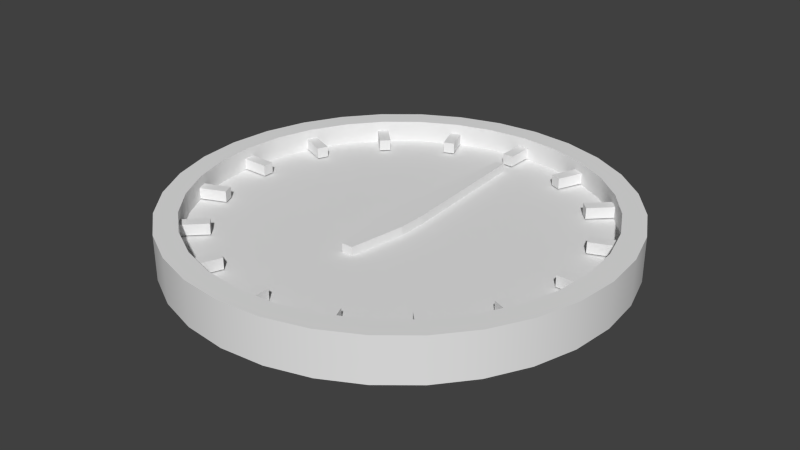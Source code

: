 # Source: Compass.blend  (saved by Blender 2.76.0; exported with 4.5.12 LTS)
import bpy
from mathutils import Matrix  # noqa: F401  (used for matrix-valued properties, if any)

bpy.ops.wm.read_factory_settings(use_empty=True)
scene = bpy.context.scene
scene.name = 'Scene'

# ---- collections
col_collection_1 = bpy.data.collections.new('Collection 1'); scene.collection.children.link(col_collection_1)

# ---- world
world_world = bpy.data.worlds.new('World'); scene.world = world_world
world_world.color = (0.05088, 0.05088, 0.05088)
world_world.use_sun_shadow = False
world_world.sun_shadow_jitter_overblur = 0.0
world_world.cycles.sampling_method = 'MANUAL'
world_world.cycles.sample_map_resolution = 256

# ---- meshes
me_cube_001 = bpy.data.meshes.new('Cube.001')
me_cube_001.from_pydata([(-0.065, -0.065, -1.937e-08), (-0.065, -0.065, 0.039), (-0.065, 0.065, -1.937e-08), (-0.065, 0.065, 0.039), (0.065, -0.065, -1.937e-08), (0.065, -0.065, 0.039), (0.065, 0.065, -1.937e-08), (0.065, 0.065, 0.039), (-0.0195, 0.715, -1.937e-08), (-0.0195, 0.715, 0.039), (0.0195, 0.715, -1.937e-08), (0.0195, 0.715, 0.039), (-0.026, -0.325, -1.937e-08), (-0.026, -0.325, 0.039), (0.026, -0.325, -1.937e-08), (0.026, -0.325, 0.039)], [], [(1, 3, 2, 0), (6, 2, 8, 10), (7, 5, 4, 6), (5, 1, 13, 15), (9, 11, 10, 8), (5, 7, 3, 1), (3, 7, 11, 9), (2, 3, 9, 8), (7, 6, 10, 11), (15, 13, 12, 14), (4, 5, 15, 14), (1, 0, 12, 13), (0, 4, 14, 12)])
me_cube_001.use_remesh_preserve_volume = False
me_cube_001.use_remesh_preserve_attributes = False
me_cube_001.use_mirror_vertex_groups = False
me_cube_001.update()
me_circle = bpy.data.meshes.new('Circle')
me_circle.from_pydata([(0.7064, -0.3197, 0.005), (0.7064, -0.3197, 0.055), (0.7256, -0.2735, 0.005), (0.7256, -0.2735, 0.055), (0.8265, -0.3694, 0.005), (0.8265, -0.3694, 0.055), (0.8457, -0.3232, 0.005), (0.8457, -0.3232, 0.055), (0.5303, -0.5657, 0.005), (0.5303, -0.5657, 0.055), (0.5657, -0.5303, 0.005), (0.5657, -0.5303, 0.055), (0.6223, -0.6576, 0.005), (0.6223, -0.6576, 0.055), (0.6576, -0.6223, 0.005), (0.6576, -0.6223, 0.055), (0.2735, -0.7256, 0.005), (0.2735, -0.7256, 0.055), (0.3197, -0.7064, 0.005), (0.3197, -0.7064, 0.055), (0.3232, -0.8457, 0.005), (0.3232, -0.8457, 0.055), (0.3694, -0.8265, 0.005), (0.3694, -0.8265, 0.055), (-0.025, -0.775, 0.005), (-0.025, -0.775, 0.055), (0.025, -0.775, 0.005), (0.025, -0.775, 0.055), (-0.025, -0.905, 0.005), (-0.025, -0.905, 0.055), (0.025, -0.905, 0.005), (0.025, -0.905, 0.055), (-0.3197, -0.7064, 0.005), (-0.3197, -0.7064, 0.055), (-0.2735, -0.7256, 0.005), (-0.2735, -0.7256, 0.055), (-0.3694, -0.8265, 0.005), (-0.3694, -0.8265, 0.055), (-0.3232, -0.8457, 0.005), (-0.3232, -0.8457, 0.055), (-0.5657, -0.5303, 0.005), (-0.5657, -0.5303, 0.055), (-0.5303, -0.5657, 0.005), (-0.5303, -0.5657, 0.055), (-0.6576, -0.6223, 0.005), (-0.6576, -0.6223, 0.055), (-0.6223, -0.6576, 0.005), (-0.6223, -0.6576, 0.055), (-0.7256, -0.2735, 0.005), (-0.7256, -0.2735, 0.055), (-0.7064, -0.3197, 0.005), (-0.7064, -0.3197, 0.055), (-0.8457, -0.3232, 0.005), (-0.8457, -0.3232, 0.055), (-0.8265, -0.3694, 0.005), (-0.8265, -0.3694, 0.055), (-0.775, 0.025, 0.005), (-0.775, 0.025, 0.055), (-0.775, -0.025, 0.005), (-0.775, -0.025, 0.055), (-0.905, 0.025, 0.005), (-0.905, 0.025, 0.055), (-0.905, -0.025, 0.005), (-0.905, -0.025, 0.055), (-0.7064, 0.3197, 0.005), (-0.7064, 0.3197, 0.055), (-0.7256, 0.2735, 0.005), (-0.7256, 0.2735, 0.055), (-0.8265, 0.3694, 0.005), (-0.8265, 0.3694, 0.055), (-0.8457, 0.3232, 0.005), (-0.8457, 0.3232, 0.055), (-0.5303, 0.5657, 0.005), (-0.5303, 0.5657, 0.055), (-0.5657, 0.5303, 0.005), (-0.5657, 0.5303, 0.055), (-0.6223, 0.6576, 0.005), (-0.6223, 0.6576, 0.055), (-0.6576, 0.6223, 0.005), (-0.6576, 0.6223, 0.055), (-0.2735, 0.7256, 0.005), (-0.2735, 0.7256, 0.055), (-0.3197, 0.7064, 0.005), (-0.3197, 0.7064, 0.055), (-0.3232, 0.8457, 0.005), (-0.3232, 0.8457, 0.055), (-0.3694, 0.8265, 0.005), (-0.3694, 0.8265, 0.055), (0.025, 0.775, 0.005), (0.025, 0.775, 0.055), (-0.025, 0.775, 0.005), (-0.025, 0.775, 0.055), (0.025, 0.905, 0.005), (0.025, 0.905, 0.055), (-0.025, 0.905, 0.005), (-0.025, 0.905, 0.055), (0.3197, 0.7064, 0.005), (0.3197, 0.7064, 0.055), (0.2735, 0.7256, 0.005), (0.2735, 0.7256, 0.055), (0.3694, 0.8265, 0.005), (0.3694, 0.8265, 0.055), (0.3232, 0.8457, 0.005), (0.3232, 0.8457, 0.055), (0.5657, 0.5303, 0.005), (0.5657, 0.5303, 0.055), (0.5303, 0.5657, 0.005), (0.5303, 0.5657, 0.055), (0.6576, 0.6223, 0.005), (0.6576, 0.6223, 0.055), (0.6223, 0.6576, 0.005), (0.6223, 0.6576, 0.055), (0.7256, 0.2735, 0.005), (0.7256, 0.2735, 0.055), (0.7064, 0.3197, 0.005), (0.7064, 0.3197, 0.055), (0.8457, 0.3232, 0.005), (0.8457, 0.3232, 0.055), (0.8265, 0.3694, 0.005), (0.8265, 0.3694, 0.055), (0.775, -0.025, 0.005), (0.775, -0.025, 0.055), (0.775, 0.025, 0.005), (0.775, 0.025, 0.055), (0.905, -0.025, 0.005), (0.905, -0.025, 0.055), (0.905, 0.025, 0.005), (0.905, 0.025, 0.055), (0.0, 1.0, -0.1), (-0.1951, 0.9808, -0.1), (-0.3827, 0.9239, -0.1), (-0.5556, 0.8315, -0.1), (-0.7071, 0.7071, -0.1), (-0.8315, 0.5556, -0.1), (-0.9239, 0.3827, -0.1), (-0.9808, 0.1951, -0.1), (-1.0, 7.55e-08, -0.1), (-0.9808, -0.1951, -0.1), (-0.9239, -0.3827, -0.1), (-0.8315, -0.5556, -0.1), (-0.7071, -0.7071, -0.1), (-0.5556, -0.8315, -0.1), (-0.3827, -0.9239, -0.1), (-0.1951, -0.9808, -0.1), (3.258e-07, -1.0, -0.1), (0.1951, -0.9808, -0.1), (0.3827, -0.9239, -0.1), (0.5556, -0.8315, -0.1), (0.7071, -0.7071, -0.1), (0.8315, -0.5556, -0.1), (0.9239, -0.3827, -0.1), (0.9808, -0.1951, -0.1), (1.0, 9.656e-07, -0.1), (0.9808, 0.1951, -0.1), (0.9239, 0.3827, -0.1), (0.8315, 0.5556, -0.1), (0.7071, 0.7071, -0.1), (0.5556, 0.8315, -0.1), (0.3827, 0.9239, -0.1), (0.1951, 0.9808, -0.1), (0.0, 1.0, 0.1), (-0.1951, 0.9808, 0.1), (-0.3827, 0.9239, 0.1), (-0.5556, 0.8315, 0.1), (-0.7071, 0.7071, 0.1), (-0.8315, 0.5556, 0.1), (-0.9239, 0.3827, 0.1), (-0.9808, 0.1951, 0.1), (-1.0, 7.55e-08, 0.1), (-0.9808, -0.1951, 0.1), (-0.9239, -0.3827, 0.1), (-0.8315, -0.5556, 0.1), (-0.7071, -0.7071, 0.1), (-0.5556, -0.8315, 0.1), (-0.3827, -0.9239, 0.1), (-0.1951, -0.9808, 0.1), (3.258e-07, -1.0, 0.1), (0.1951, -0.9808, 0.1), (0.3827, -0.9239, 0.1), (0.5556, -0.8315, 0.1), (0.7071, -0.7071, 0.1), (0.8315, -0.5556, 0.1), (0.9239, -0.3827, 0.1), (0.9808, -0.1951, 0.1), (1.0, 9.656e-07, 0.1), (0.9808, 0.1951, 0.1), (0.9239, 0.3827, 0.1), (0.8315, 0.5556, 0.1), (0.7071, 0.7071, 0.1), (0.5556, 0.8315, 0.1), (0.3827, 0.9239, 0.1), (0.1951, 0.9808, 0.1), (-1.187e-08, 0.9, 0.1), (-0.1756, 0.8827, 0.1), (-0.3444, 0.8315, 0.1), (-0.5, 0.7483, 0.1), (-0.6364, 0.6364, 0.1), (-0.7483, 0.5, 0.1), (-0.8315, 0.3444, 0.1), (-0.8827, 0.1756, 0.1), (-0.9, 9.645e-08, 0.1), (-0.8827, -0.1756, 0.1), (-0.8315, -0.3444, 0.1), (-0.7483, -0.5, 0.1), (-0.6364, -0.6364, 0.1), (-0.5, -0.7483, 0.1), (-0.3444, -0.8315, 0.1), (-0.1756, -0.8827, 0.1), (2.814e-07, -0.9, 0.1), (0.1756, -0.8827, 0.1), (0.3444, -0.8315, 0.1), (0.5, -0.7483, 0.1), (0.6364, -0.6364, 0.1), (0.7483, -0.5, 0.1), (0.8315, -0.3444, 0.1), (0.8827, -0.1756, 0.1), (0.9, 8.975e-07, 0.1), (0.8827, 0.1756, 0.1), (0.8315, 0.3444, 0.1), (0.7483, 0.5, 0.1), (0.6364, 0.6364, 0.1), (0.5, 0.7483, 0.1), (0.3444, 0.8315, 0.1), (0.1756, 0.8827, 0.1), (-1.236e-08, 0.9, 0.0), (-0.1756, 0.8827, 0.0), (-0.3444, 0.8315, 0.0), (-0.5, 0.7483, 0.0), (-0.6364, 0.6364, 0.0), (-0.7483, 0.5, 0.0), (-0.8315, 0.3444, 0.0), (-0.8827, 0.1756, 0.0), (-0.9, 9.645e-08, 0.0), (-0.8827, -0.1756, 0.0), (-0.8315, -0.3444, 0.0), (-0.7483, -0.5, 0.0), (-0.6364, -0.6364, 0.0), (-0.5, -0.7483, 0.0), (-0.3444, -0.8315, 0.0), (-0.1756, -0.8827, 0.0), (2.809e-07, -0.9, 0.0), (0.1756, -0.8827, 0.0), (0.3444, -0.8315, 0.0), (0.5, -0.7483, 0.0), (0.6364, -0.6364, 0.0), (0.7483, -0.5, 0.0), (0.8315, -0.3444, 0.0), (0.8827, -0.1756, 0.0), (0.9, 8.975e-07, 0.0), (0.8827, 0.1756, 0.0), (0.8315, 0.3444, 0.0), (0.7483, 0.5, 0.0), (0.6364, 0.6364, 0.0), (0.5, 0.7483, 0.0), (0.3444, 0.8315, 0.0), (0.1756, 0.8827, 0.0)], [], [(1, 3, 2, 0), (3, 7, 6, 2), (5, 1, 0, 4), (5, 7, 3, 1), (9, 11, 10, 8), (11, 15, 14, 10), (13, 9, 8, 12), (13, 15, 11, 9), (17, 19, 18, 16), (19, 23, 22, 18), (21, 17, 16, 20), (21, 23, 19, 17), (25, 27, 26, 24), (27, 31, 30, 26), (29, 25, 24, 28), (29, 31, 27, 25), (33, 35, 34, 32), (35, 39, 38, 34), (37, 33, 32, 36), (37, 39, 35, 33), (41, 43, 42, 40), (43, 47, 46, 42), (45, 41, 40, 44), (45, 47, 43, 41), (49, 51, 50, 48), (51, 55, 54, 50), (53, 49, 48, 52), (53, 55, 51, 49), (57, 59, 58, 56), (59, 63, 62, 58), (61, 57, 56, 60), (61, 63, 59, 57), (65, 67, 66, 64), (67, 71, 70, 66), (69, 65, 64, 68), (69, 71, 67, 65), (73, 75, 74, 72), (75, 79, 78, 74), (77, 73, 72, 76), (77, 79, 75, 73), (81, 83, 82, 80), (83, 87, 86, 82), (85, 81, 80, 84), (85, 87, 83, 81), (89, 91, 90, 88), (91, 95, 94, 90), (93, 89, 88, 92), (93, 95, 91, 89), (97, 99, 98, 96), (99, 103, 102, 98), (101, 97, 96, 100), (101, 103, 99, 97), (105, 107, 106, 104), (107, 111, 110, 106), (109, 105, 104, 108), (109, 111, 107, 105), (113, 115, 114, 112), (115, 119, 118, 114), (117, 113, 112, 116), (117, 119, 115, 113), (121, 123, 122, 120), (123, 127, 126, 122), (125, 121, 120, 124), (125, 127, 123, 121), (178, 179, 211, 210), (150, 151, 183, 182), (137, 138, 170, 169), (151, 152, 184, 183), (138, 139, 171, 170), (152, 153, 185, 184), (139, 140, 172, 171), (153, 154, 186, 185), (140, 141, 173, 172), (154, 155, 187, 186), (141, 142, 174, 173), (128, 129, 161, 160), (155, 156, 188, 187), (142, 143, 175, 174), (129, 130, 162, 161), (156, 157, 189, 188), (143, 144, 176, 175), (130, 131, 163, 162), (157, 158, 190, 189), (144, 145, 177, 176), (131, 132, 164, 163), (158, 159, 191, 190), (145, 146, 178, 177), (132, 133, 165, 164), (159, 128, 160, 191), (146, 147, 179, 178), (133, 134, 166, 165), (147, 148, 180, 179), (134, 135, 167, 166), (148, 149, 181, 180), (135, 136, 168, 167), (149, 150, 182, 181), (136, 137, 169, 168), (213, 214, 246, 245), (165, 166, 198, 197), (179, 180, 212, 211), (166, 167, 199, 198), (180, 181, 213, 212), (167, 168, 200, 199), (181, 182, 214, 213), (168, 169, 201, 200), (182, 183, 215, 214), (169, 170, 202, 201), (183, 184, 216, 215), (170, 171, 203, 202), (184, 185, 217, 216), (171, 172, 204, 203), (185, 186, 218, 217), (172, 173, 205, 204), (186, 187, 219, 218), (173, 174, 206, 205), (160, 161, 193, 192), (187, 188, 220, 219), (174, 175, 207, 206), (161, 162, 194, 193), (188, 189, 221, 220), (175, 176, 208, 207), (162, 163, 195, 194), (189, 190, 222, 221), (176, 177, 209, 208), (163, 164, 196, 195), (190, 191, 223, 222), (177, 178, 210, 209), (164, 165, 197, 196), (191, 160, 192, 223), (225, 226, 227, 228, 229, 230, 231, 232, 233, 234, 235, 236, 237, 238, 239, 240, 241, 242, 243, 244, 245, 246, 247, 248, 249, 250, 251, 252, 253, 254, 255, 224), (200, 201, 233, 232), (214, 215, 247, 246), (201, 202, 234, 233), (215, 216, 248, 247), (202, 203, 235, 234), (216, 217, 249, 248), (203, 204, 236, 235), (217, 218, 250, 249), (204, 205, 237, 236), (218, 219, 251, 250), (205, 206, 238, 237), (192, 193, 225, 224), (219, 220, 252, 251), (206, 207, 239, 238), (193, 194, 226, 225), (220, 221, 253, 252), (207, 208, 240, 239), (194, 195, 227, 226), (221, 222, 254, 253), (208, 209, 241, 240), (195, 196, 228, 227), (222, 223, 255, 254), (209, 210, 242, 241), (196, 197, 229, 228), (223, 192, 224, 255), (210, 211, 243, 242), (197, 198, 230, 229), (211, 212, 244, 243), (198, 199, 231, 230), (212, 213, 245, 244), (199, 200, 232, 231)])
me_circle.polygons.foreach_set('use_smooth', [True] * 161)
me_circle.use_remesh_preserve_volume = False
me_circle.use_remesh_preserve_attributes = False
me_circle.use_mirror_vertex_groups = False
me_circle.update()

# ---- objects
ob_needle = bpy.data.objects.new('Needle', me_cube_001)
ob_compass = bpy.data.objects.new('Compass', me_circle)

# ---- transforms, parenting, visibility, modifiers, constraints
ob_needle.location = (0.0, 0.0, 0.0)
ob_needle.lineart.crease_threshold = 0.0
ob_compass.location = (0.0, 0.0, 0.0)
ob_compass.lineart.crease_threshold = 0.0
_m = ob_compass.modifiers.new('EdgeSplit', 'EDGE_SPLIT')

# ---- collection membership
col_collection_1.objects.link(ob_needle)
col_collection_1.objects.link(ob_compass)

# ---- scene / render settings (as saved in the file)
scene.frame_start = 1; scene.frame_end = 250; scene.frame_set(1)
scene.render.engine = 'BLENDER_EEVEE_NEXT'
scene.render.resolution_percentage = 50
scene.render.dither_intensity = 0.0
scene.cycles.use_denoising = False
scene.cycles.samples = 10
scene.cycles.sampling_pattern = 'TABULATED_SOBOL'
scene.cycles.light_sampling_threshold = 0.0
scene.cycles.use_adaptive_sampling = False
scene.cycles.use_light_tree = False
scene.cycles.blur_glossy = 0.0
scene.cycles.pixel_filter_type = 'GAUSSIAN'
scene.cycles.sample_clamp_indirect = 0.0
scene.view_settings.view_transform = 'Standard'
bpy.context.view_layer.update()

# ---- added for rendering (the .blend has no active camera and no usable light): camera, sun
cam_auto = bpy.data.cameras.new('AutoCamera')
cam_auto.lens = 50.0
cam_auto.sensor_width = 36.0
cam_auto.clip_end = 1000.0
ob_auto_camera = bpy.data.objects.new('AutoCamera', cam_auto)
scene.collection.objects.link(ob_auto_camera)
ob_auto_camera.location = (2.62346, -3.14816, 2.09877)
ob_auto_camera.rotation_euler = (1.09748, -7.21219e-08, 0.694738)
scene.camera = ob_auto_camera
light_auto_sun = bpy.data.lights.new('AutoSun', 'SUN')
light_auto_sun.energy = 3.0
light_auto_sun.angle = 0.0523599
ob_auto_sun = bpy.data.objects.new('AutoSun', light_auto_sun)
scene.collection.objects.link(ob_auto_sun)
ob_auto_sun.rotation_euler = (0.872665, 0.174533, 0.523599)
bpy.context.view_layer.update()
